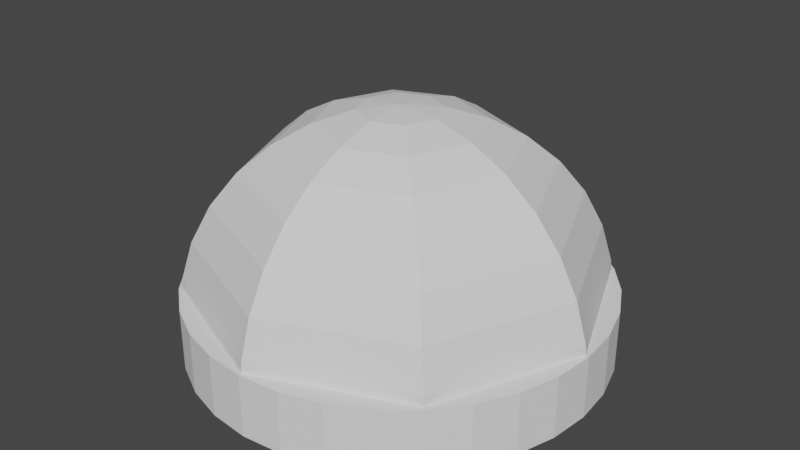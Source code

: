 # Source: Parachute.blend  (saved by Blender 2.92.15; exported with 4.5.12 LTS)
import bpy
from mathutils import Matrix  # noqa: F401  (used for matrix-valued properties, if any)

bpy.ops.wm.read_factory_settings(use_empty=True)
scene = bpy.context.scene
scene.name = 'Scene'

# ---- collections
col_collection = bpy.data.collections.new('Collection'); scene.collection.children.link(col_collection)

# ---- world
world_world = bpy.data.worlds.new('World'); scene.world = world_world
world_world.use_nodes = True; world_world.node_tree.nodes.clear()
_N = world_world.node_tree.nodes; _L = world_world.node_tree.links
n0 = _N.new('ShaderNodeOutputWorld'); n0.name = 'World Output'; n0.location = (300, 300)
n1 = _N.new('ShaderNodeBackground'); n1.name = 'Background'; n1.location = (10, 300)
n1.inputs[0].default_value = (0.05088, 0.05088, 0.05088, 1.0)
_L.new(n1.outputs[0], n0.inputs[0])
n0.is_active_output = True
world_world.color = (0.05088, 0.05088, 0.05088)
world_world.use_sun_shadow = False
world_world.sun_shadow_jitter_overblur = 0.0

# ---- meshes
me_cylinder = bpy.data.meshes.new('Cylinder')
me_cylinder.from_pydata([(0.0, 0.25, -0.025), (0.0, 0.25, 0.025), (0.04877, 0.2452, -0.025), (0.04877, 0.2452, 0.025), (0.09567, 0.231, -0.025), (0.09567, 0.231, 0.025), (0.1389, 0.2079, -0.025), (0.1389, 0.2079, 0.025), (0.1768, 0.1768, -0.025), (0.1768, 0.1768, 0.025), (0.2079, 0.1389, -0.025), (0.2079, 0.1389, 0.025), (0.231, 0.09567, -0.025), (0.231, 0.09567, 0.025), (0.2452, 0.04877, -0.025), (0.2452, 0.04877, 0.025), (0.25, 1.887e-08, -0.025), (0.25, 1.887e-08, 0.025), (0.2452, -0.04877, -0.025), (0.2452, -0.04877, 0.025), (0.231, -0.09567, -0.025), (0.231, -0.09567, 0.025), (0.2079, -0.1389, -0.025), (0.2079, -0.1389, 0.025), (0.1768, -0.1768, -0.025), (0.1768, -0.1768, 0.025), (0.1389, -0.2079, -0.025), (0.1389, -0.2079, 0.025), (0.09567, -0.231, -0.025), (0.09567, -0.231, 0.025), (0.04877, -0.2452, -0.025), (0.04877, -0.2452, 0.025), (-8.146e-08, -0.25, -0.025), (-8.146e-08, -0.25, 0.025), (-0.04877, -0.2452, -0.025), (-0.04877, -0.2452, 0.025), (-0.09567, -0.231, -0.025), (-0.09567, -0.231, 0.025), (-0.1389, -0.2079, -0.025), (-0.1389, -0.2079, 0.025), (-0.1768, -0.1768, -0.025), (-0.1768, -0.1768, 0.025), (-0.2079, -0.1389, -0.025), (-0.2079, -0.1389, 0.025), (-0.231, -0.09567, -0.025), (-0.231, -0.09567, 0.025), (-0.2452, -0.04877, -0.025), (-0.2452, -0.04877, 0.025), (-0.25, 2.414e-07, -0.025), (-0.25, 2.414e-07, 0.025), (-0.2452, 0.04877, -0.025), (-0.2452, 0.04877, 0.025), (-0.231, 0.09567, -0.025), (-0.231, 0.09567, 0.025), (-0.2079, 0.1389, -0.025), (-0.2079, 0.1389, 0.025), (-0.1768, 0.1768, -0.025), (-0.1768, 0.1768, 0.025), (-0.1389, 0.2079, -0.025), (-0.1389, 0.2079, 0.025), (-0.09567, 0.231, -0.025), (-0.09567, 0.231, 0.025), (-0.04877, 0.2452, -0.025), (-0.04877, 0.2452, 0.025)], [], [(0, 1, 3, 2), (2, 3, 5, 4), (4, 5, 7, 6), (6, 7, 9, 8), (8, 9, 11, 10), (10, 11, 13, 12), (12, 13, 15, 14), (14, 15, 17, 16), (16, 17, 19, 18), (18, 19, 21, 20), (20, 21, 23, 22), (22, 23, 25, 24), (24, 25, 27, 26), (26, 27, 29, 28), (28, 29, 31, 30), (30, 31, 33, 32), (32, 33, 35, 34), (34, 35, 37, 36), (36, 37, 39, 38), (38, 39, 41, 40), (40, 41, 43, 42), (42, 43, 45, 44), (44, 45, 47, 46), (46, 47, 49, 48), (48, 49, 51, 50), (50, 51, 53, 52), (52, 53, 55, 54), (54, 55, 57, 56), (56, 57, 59, 58), (58, 59, 61, 60), (3, 1, 63, 61, 59, 57, 55, 53, 51, 49, 47, 45, 43, 41, 39, 37, 35, 33, 31, 29, 27, 25, 23, 21, 19, 17, 15, 13, 11, 9, 7, 5), (60, 61, 63, 62), (62, 63, 1, 0), (0, 2, 4, 6, 8, 10, 12, 14, 16, 18, 20, 22, 24, 26, 28, 30, 32, 34, 36, 38, 40, 42, 44, 46, 48, 50, 52, 54, 56, 58, 60, 62)])
_uv = me_cylinder.uv_layers.new(name='UVMap')
_uv.uv.foreach_set('vector', [1.0, 0.5, 1.0, 1.0, 0.9688, 1.0, 0.9688, 0.5, 0.9688, 0.5, 0.9688, 1.0, 0.9375, 1.0, 0.9375, 0.5, 0.9375, 0.5, 0.9375, 1.0, 0.9062, 1.0, 0.9062, 0.5, 0.9062, 0.5, 0.9062, 1.0, 0.875, 1.0, 0.875, 0.5, 0.875, 0.5, 0.875, 1.0, 0.8438, 1.0, 0.8438, 0.5, 0.8438, 0.5, 0.8438, 1.0, 0.8125, 1.0, 0.8125, 0.5, 0.8125, 0.5, 0.8125, 1.0, 0.7812, 1.0, 0.7812, 0.5, 0.7812, 0.5, 0.7812, 1.0, 0.75, 1.0, 0.75, 0.5, 0.75, 0.5, 0.75, 1.0, 0.7188, 1.0, 0.7188, 0.5, 0.7188, 0.5, 0.7188, 1.0, 0.6875, 1.0, 0.6875, 0.5, 0.6875, 0.5, 0.6875, 1.0, 0.6562, 1.0, 0.6562, 0.5, 0.6562, 0.5, 0.6562, 1.0, 0.625, 1.0, 0.625, 0.5, 0.625, 0.5, 0.625, 1.0, 0.5938, 1.0, 0.5938, 0.5, 0.5938, 0.5, 0.5938, 1.0, 0.5625, 1.0, 0.5625, 0.5, 0.5625, 0.5, 0.5625, 1.0, 0.5312, 1.0, 0.5312, 0.5, 0.5312, 0.5, 0.5312, 1.0, 0.5, 1.0, 0.5, 0.5, 0.5, 0.5, 0.5, 1.0, 0.4688, 1.0, 0.4688, 0.5, 0.4688, 0.5, 0.4688, 1.0, 0.4375, 1.0, 0.4375, 0.5, 0.4375, 0.5, 0.4375, 1.0, 0.4062, 1.0, 0.4062, 0.5, 0.4062, 0.5, 0.4062, 1.0, 0.375, 1.0, 0.375, 0.5, 0.375, 0.5, 0.375, 1.0, 0.3438, 1.0, 0.3438, 0.5, 0.3438, 0.5, 0.3438, 1.0, 0.3125, 1.0, 0.3125, 0.5, 0.3125, 0.5, 0.3125, 1.0, 0.2812, 1.0, 0.2812, 0.5, 0.2812, 0.5, 0.2812, 1.0, 0.25, 1.0, 0.25, 0.5, 0.25, 0.5, 0.25, 1.0, 0.2188, 1.0, 0.2188, 0.5, 0.2188, 0.5, 0.2188, 1.0, 0.1875, 1.0, 0.1875, 0.5, 0.1875, 0.5, 0.1875, 1.0, 0.1562, 1.0, 0.1562, 0.5, 0.1562, 0.5, 0.1562, 1.0, 0.125, 1.0, 0.125, 0.5, 0.125, 0.5, 0.125, 1.0, 0.09375, 1.0, 0.09375, 0.5, 0.09375, 0.5, 0.09375, 1.0, 0.0625, 1.0, 0.0625, 0.5, 0.2968, 0.4854, 0.25, 0.49, 0.2032, 0.4854, 0.1582, 0.4717, 0.1167, 0.4496, 0.08029, 0.4197, 0.05045, 0.3833, 0.02827, 0.3418, 0.01461, 0.2968, 0.01, 0.25, 0.01461, 0.2032, 0.02827, 0.1582, 0.05045, 0.1167, 0.08029, 0.08029, 0.1167, 0.05045, 0.1582, 0.02827, 0.2032, 0.01461, 0.25, 0.01, 0.2968, 0.01461, 0.3418, 0.02827, 0.3833, 0.05045, 0.4197, 0.08029, 0.4496, 0.1167, 0.4717, 0.1582, 0.4854, 0.2032, 0.49, 0.25, 0.4854, 0.2968, 0.4717, 0.3418, 0.4496, 0.3833, 0.4197, 0.4197, 0.3833, 0.4496, 0.3418, 0.4717, 0.0625, 0.5, 0.0625, 1.0, 0.03125, 1.0, 0.03125, 0.5, 0.03125, 0.5, 0.03125, 1.0, 0.0, 1.0, 0.0, 0.5, 0.75, 0.49, 0.7968, 0.4854, 0.8418, 0.4717, 0.8833, 0.4496, 0.9197, 0.4197, 0.9496, 0.3833, 0.9717, 0.3418, 0.9854, 0.2968, 0.99, 0.25, 0.9854, 0.2032, 0.9717, 0.1582, 0.9496, 0.1167, 0.9197, 0.08029, 0.8833, 0.05045, 0.8418, 0.02827, 0.7968, 0.01461, 0.75, 0.01, 0.7032, 0.01461, 0.6582, 0.02827, 0.6167, 0.05045, 0.5803, 0.08029, 0.5504, 0.1167, 0.5283, 0.1582, 0.5146, 0.2032, 0.51, 0.25, 0.5146, 0.2968, 0.5283, 0.3418, 0.5504, 0.3833, 0.5803, 0.4197, 0.6167, 0.4496, 0.6582, 0.4717, 0.7032, 0.4854])
me_cylinder.use_remesh_fix_poles = True
me_cylinder.use_remesh_preserve_attributes = False
me_cylinder.use_mirror_vertex_groups = False
me_cylinder.update()
me_sphere = bpy.data.meshes.new('Sphere')
me_sphere.from_pydata([(0.03449, 0.03449, 0.2452), (0.06765, 0.06765, 0.231), (0.09821, 0.09821, 0.2079), (0.125, 0.125, 0.1768), (0.147, 0.147, 0.1389), (0.1633, 0.1633, 0.09567), (0.1734, 0.1734, 0.04877), (0.1768, 0.1768, 1.887e-08), (0.04877, -7.974e-08, 0.2452), (0.09567, -7.974e-08, 0.231), (0.1389, -7.601e-08, 0.2079), (0.1768, -7.601e-08, 0.1768), (0.2079, -8.346e-08, 0.1389), (0.231, -8.346e-08, 0.09567), (0.2452, -8.346e-08, 0.04877), (0.25, -9.091e-08, 1.887e-08), (0.03449, -0.03449, 0.2452), (0.06765, -0.06765, 0.231), (0.09821, -0.09821, 0.2079), (0.125, -0.125, 0.1768), (0.147, -0.147, 0.1389), (0.1633, -0.1633, 0.09567), (0.1734, -0.1734, 0.04877), (0.1768, -0.1768, 1.887e-08), (1.722e-09, -0.04877, 0.2452), (-2.003e-09, -0.09567, 0.231), (1.29e-08, -0.1389, 0.2079), (-9.454e-09, -0.1768, 0.1768), (-2.003e-09, -0.2079, 0.1389), (-9.454e-09, -0.231, 0.09567), (-9.454e-09, -0.2452, 0.04877), (-2.003e-09, -0.25, 1.887e-08), (-5.76e-08, -1.391e-07, 0.25), (-0.03449, -0.03449, 0.2452), (-0.06765, -0.06765, 0.231), (-0.09821, -0.09821, 0.2079), (-0.125, -0.125, 0.1768), (-0.147, -0.147, 0.1389), (-0.1633, -0.1633, 0.09567), (-0.1734, -0.1734, 0.04877), (-0.1768, -0.1768, 1.887e-08), (-0.04877, -7.974e-08, 0.2452), (-0.09567, -7.974e-08, 0.231), (-0.1389, -9.091e-08, 0.2079), (-0.1768, -9.091e-08, 0.1768), (-0.2079, -8.346e-08, 0.1389), (-0.231, -8.346e-08, 0.09567), (-0.2452, -9.091e-08, 0.04877), (-0.25, -8.346e-08, 1.887e-08), (-0.03449, 0.03449, 0.2452), (-0.06765, 0.06765, 0.231), (-0.09821, 0.09821, 0.2079), (-0.125, 0.125, 0.1768), (-0.147, 0.147, 0.1389), (-0.1633, 0.1633, 0.09567), (-0.1734, 0.1734, 0.04877), (-0.1768, 0.1768, 1.887e-08), (1.722e-09, 0.04877, 0.2452), (-2.003e-09, 0.09567, 0.231), (-9.454e-09, 0.1389, 0.2079), (-2.003e-09, 0.1768, 0.1768), (-2.003e-09, 0.2079, 0.1389), (-9.454e-09, 0.231, 0.09567), (-2.003e-09, 0.2452, 0.04877), (-9.454e-09, 0.25, 1.887e-08)], [], [(59, 58, 1, 2), (60, 59, 2, 3), (61, 60, 3, 4), (62, 61, 4, 5), (63, 62, 5, 6), (64, 63, 6, 7), (57, 32, 0), (58, 57, 0, 1), (0, 32, 8), (1, 0, 8, 9), (2, 1, 9, 10), (3, 2, 10, 11), (4, 3, 11, 12), (5, 4, 12, 13), (6, 5, 13, 14), (7, 6, 14, 15), (12, 11, 19, 20), (13, 12, 20, 21), (14, 13, 21, 22), (15, 14, 22, 23), (8, 32, 16), (9, 8, 16, 17), (10, 9, 17, 18), (11, 10, 18, 19), (17, 16, 24, 25), (18, 17, 25, 26), (19, 18, 26, 27), (20, 19, 27, 28), (21, 20, 28, 29), (22, 21, 29, 30), (23, 22, 30, 31), (16, 32, 24), (29, 28, 37, 38), (30, 29, 38, 39), (31, 30, 39, 40), (24, 32, 33), (25, 24, 33, 34), (26, 25, 34, 35), (27, 26, 35, 36), (28, 27, 36, 37), (35, 34, 42, 43), (36, 35, 43, 44), (37, 36, 44, 45), (38, 37, 45, 46), (39, 38, 46, 47), (40, 39, 47, 48), (33, 32, 41), (34, 33, 41, 42), (47, 46, 54, 55), (48, 47, 55, 56), (41, 32, 49), (42, 41, 49, 50), (43, 42, 50, 51), (44, 43, 51, 52), (45, 44, 52, 53), (46, 45, 53, 54), (51, 50, 58, 59), (52, 51, 59, 60), (53, 52, 60, 61), (54, 53, 61, 62), (55, 54, 62, 63), (56, 55, 63, 64), (49, 32, 57), (50, 49, 57, 58)])
_uv = me_sphere.uv_layers.new(name='UVMap')
_uv.uv.foreach_set('vector', [0.75, 0.8125, 0.75, 0.875, 0.625, 0.875, 0.625, 0.8125, 0.75, 0.75, 0.75, 0.8125, 0.625, 0.8125, 0.625, 0.75, 0.75, 0.6875, 0.75, 0.75, 0.625, 0.75, 0.625, 0.6875, 0.75, 0.625, 0.75, 0.6875, 0.625, 0.6875, 0.625, 0.625, 0.75, 0.5625, 0.75, 0.625, 0.625, 0.625, 0.625, 0.5625, 0.75, 0.5, 0.75, 0.5625, 0.625, 0.5625, 0.625, 0.5, 0.75, 0.9375, 0.6875, 1.0, 0.625, 0.9375, 0.75, 0.875, 0.75, 0.9375, 0.625, 0.9375, 0.625, 0.875, 0.625, 0.9375, 0.5625, 1.0, 0.5, 0.9375, 0.625, 0.875, 0.625, 0.9375, 0.5, 0.9375, 0.5, 0.875, 0.625, 0.8125, 0.625, 0.875, 0.5, 0.875, 0.5, 0.8125, 0.625, 0.75, 0.625, 0.8125, 0.5, 0.8125, 0.5, 0.75, 0.625, 0.6875, 0.625, 0.75, 0.5, 0.75, 0.5, 0.6875, 0.625, 0.625, 0.625, 0.6875, 0.5, 0.6875, 0.5, 0.625, 0.625, 0.5625, 0.625, 0.625, 0.5, 0.625, 0.5, 0.5625, 0.625, 0.5, 0.625, 0.5625, 0.5, 0.5625, 0.5, 0.5, 0.5, 0.6875, 0.5, 0.75, 0.375, 0.75, 0.375, 0.6875, 0.5, 0.625, 0.5, 0.6875, 0.375, 0.6875, 0.375, 0.625, 0.5, 0.5625, 0.5, 0.625, 0.375, 0.625, 0.375, 0.5625, 0.5, 0.5, 0.5, 0.5625, 0.375, 0.5625, 0.375, 0.5, 0.5, 0.9375, 0.4375, 1.0, 0.375, 0.9375, 0.5, 0.875, 0.5, 0.9375, 0.375, 0.9375, 0.375, 0.875, 0.5, 0.8125, 0.5, 0.875, 0.375, 0.875, 0.375, 0.8125, 0.5, 0.75, 0.5, 0.8125, 0.375, 0.8125, 0.375, 0.75, 0.375, 0.875, 0.375, 0.9375, 0.25, 0.9375, 0.25, 0.875, 0.375, 0.8125, 0.375, 0.875, 0.25, 0.875, 0.25, 0.8125, 0.375, 0.75, 0.375, 0.8125, 0.25, 0.8125, 0.25, 0.75, 0.375, 0.6875, 0.375, 0.75, 0.25, 0.75, 0.25, 0.6875, 0.375, 0.625, 0.375, 0.6875, 0.25, 0.6875, 0.25, 0.625, 0.375, 0.5625, 0.375, 0.625, 0.25, 0.625, 0.25, 0.5625, 0.375, 0.5, 0.375, 0.5625, 0.25, 0.5625, 0.25, 0.5, 0.375, 0.9375, 0.3125, 1.0, 0.25, 0.9375, 0.25, 0.625, 0.25, 0.6875, 0.125, 0.6875, 0.125, 0.625, 0.25, 0.5625, 0.25, 0.625, 0.125, 0.625, 0.125, 0.5625, 0.25, 0.5, 0.25, 0.5625, 0.125, 0.5625, 0.125, 0.5, 0.25, 0.9375, 0.1875, 1.0, 0.125, 0.9375, 0.25, 0.875, 0.25, 0.9375, 0.125, 0.9375, 0.125, 0.875, 0.25, 0.8125, 0.25, 0.875, 0.125, 0.875, 0.125, 0.8125, 0.25, 0.75, 0.25, 0.8125, 0.125, 0.8125, 0.125, 0.75, 0.25, 0.6875, 0.25, 0.75, 0.125, 0.75, 0.125, 0.6875, 0.125, 0.8125, 0.125, 0.875, 5.96e-08, 0.875, 2.98e-08, 0.8125, 0.125, 0.75, 0.125, 0.8125, 2.98e-08, 0.8125, 2.98e-08, 0.75, 0.125, 0.6875, 0.125, 0.75, 2.98e-08, 0.75, 0.0, 0.6875, 0.125, 0.625, 0.125, 0.6875, 0.0, 0.6875, 0.0, 0.625, 0.125, 0.5625, 0.125, 0.625, 0.0, 0.625, 0.0, 0.5625, 0.125, 0.5, 0.125, 0.5625, 0.0, 0.5625, 0.0, 0.5, 0.125, 0.9375, 0.0625, 1.0, 1.788e-07, 0.9375, 0.125, 0.875, 0.125, 0.9375, 1.788e-07, 0.9375, 5.96e-08, 0.875, 1.0, 0.5625, 1.0, 0.625, 0.875, 0.625, 0.875, 0.5625, 1.0, 0.5, 1.0, 0.5625, 0.875, 0.5625, 0.875, 0.5, 1.0, 0.9375, 0.9375, 1.0, 0.875, 0.9375, 1.0, 0.875, 1.0, 0.9375, 0.875, 0.9375, 0.875, 0.875, 1.0, 0.8125, 1.0, 0.875, 0.875, 0.875, 0.875, 0.8125, 1.0, 0.75, 1.0, 0.8125, 0.875, 0.8125, 0.875, 0.75, 1.0, 0.6875, 1.0, 0.75, 0.875, 0.75, 0.875, 0.6875, 1.0, 0.625, 1.0, 0.6875, 0.875, 0.6875, 0.875, 0.625, 0.875, 0.8125, 0.875, 0.875, 0.75, 0.875, 0.75, 0.8125, 0.875, 0.75, 0.875, 0.8125, 0.75, 0.8125, 0.75, 0.75, 0.875, 0.6875, 0.875, 0.75, 0.75, 0.75, 0.75, 0.6875, 0.875, 0.625, 0.875, 0.6875, 0.75, 0.6875, 0.75, 0.625, 0.875, 0.5625, 0.875, 0.625, 0.75, 0.625, 0.75, 0.5625, 0.875, 0.5, 0.875, 0.5625, 0.75, 0.5625, 0.75, 0.5, 0.875, 0.9375, 0.8125, 1.0, 0.75, 0.9375, 0.875, 0.875, 0.875, 0.9375, 0.75, 0.9375, 0.75, 0.875])
me_sphere.use_remesh_fix_poles = True
me_sphere.use_remesh_preserve_attributes = False
me_sphere.use_mirror_vertex_groups = False
me_sphere.update()

# ---- objects
ob_pbase = bpy.data.objects.new('Pbase', me_cylinder)
ob_pp = bpy.data.objects.new('Pp', me_sphere)

# ---- transforms, parenting, visibility, modifiers, constraints
ob_pbase.location = (0.0, 0.0, 0.0)
ob_pbase.scale = (1.0, 1.0, 1.5)
ob_pbase.lineart.crease_threshold = 0.0
ob_pp.location = (0.0, 0.0, 0.0)
ob_pp.lineart.crease_threshold = 0.0

# ---- collection membership
col_collection.objects.link(ob_pbase)
col_collection.objects.link(ob_pp)

# ---- scene / render settings (as saved in the file)
scene.frame_start = 1; scene.frame_end = 250; scene.frame_set(1)
scene.render.engine = 'BLENDER_EEVEE_NEXT'
scene.cycles.use_denoising = False
scene.cycles.samples = 128
scene.cycles.sampling_pattern = 'TABULATED_SOBOL'
scene.cycles.use_adaptive_sampling = False
scene.cycles.use_light_tree = False
scene.view_settings.view_transform = 'Filmic'
bpy.context.view_layer.update()

# ---- added for rendering (the .blend has no active camera and no usable light): camera, sun
cam_auto = bpy.data.cameras.new('AutoCamera')
cam_auto.lens = 50.0
cam_auto.sensor_width = 36.0
cam_auto.clip_end = 1000.0
ob_auto_camera = bpy.data.objects.new('AutoCamera', cam_auto)
scene.collection.objects.link(ob_auto_camera)
ob_auto_camera.location = (0.706242, -0.847491, 0.671244)
ob_auto_camera.rotation_euler = (1.09748, -7.21219e-08, 0.694738)
scene.camera = ob_auto_camera
light_auto_sun = bpy.data.lights.new('AutoSun', 'SUN')
light_auto_sun.energy = 3.0
light_auto_sun.angle = 0.0523599
ob_auto_sun = bpy.data.objects.new('AutoSun', light_auto_sun)
scene.collection.objects.link(ob_auto_sun)
ob_auto_sun.rotation_euler = (0.872665, 0.174533, 0.523599)
bpy.context.view_layer.update()
